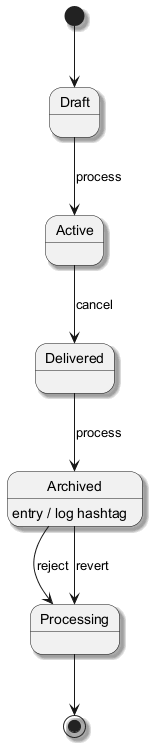

The diagram above was rendered by PlantUML. Its source (embedded in the PNG):
@startuml
skinparam backgroundColor #FFFFFF
skinparam classBackgroundColor #F1F8E9
skinparam classBorderColor #33691E
skinparam shadowing true
[*] --> Draft
Draft --> Active : process
Active --> Delivered : cancel
Delivered --> Archived : process
Archived --> Processing : reject
Archived : entry / log hashtag
Archived --> Processing : revert
Processing --> [*]
@enduml